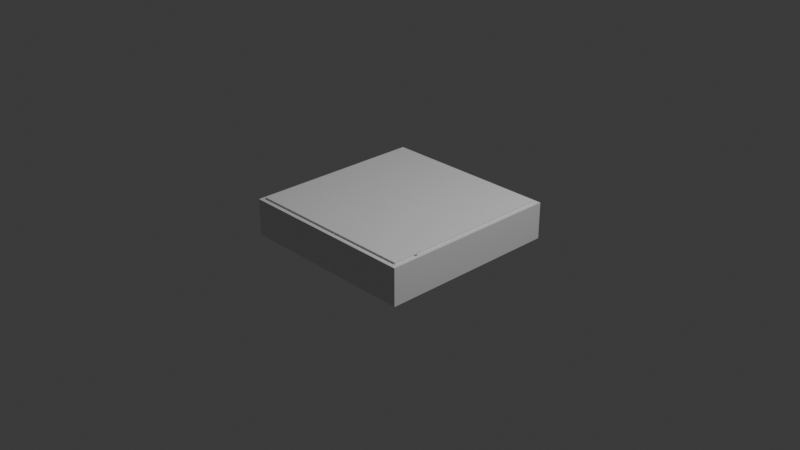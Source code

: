 # Source: maze.blend  (saved by Blender 4.4.32; exported with 4.5.12 LTS)
import bpy
from mathutils import Matrix  # noqa: F401  (used for matrix-valued properties, if any)

bpy.ops.wm.read_factory_settings(use_empty=True)
scene = bpy.context.scene
scene.name = 'Scene'

# ---- collections
col_collection = bpy.data.collections.new('Collection'); scene.collection.children.link(col_collection)

# ---- materials (node trees are filled in below, after node groups)
mat_material = bpy.data.materials.new('Material')
mat_material.alpha_threshold = 0.0
mat_material.roughness = 0.5
mat_material.line_color = (0.0, 0.0, 0.0, 1.0)

# ---- material node trees
mat_material.use_nodes = True; mat_material.node_tree.nodes.clear()
_N = mat_material.node_tree.nodes; _L = mat_material.node_tree.links
n0 = _N.new('ShaderNodeOutputMaterial'); n0.name = 'Material Output'; n0.location = (300, 300)
n1 = _N.new('ShaderNodeBsdfPrincipled'); n1.name = 'Principled BSDF'; n1.location = (10, 300)
n1.inputs[3].default_value = 1.45
_L.new(n1.outputs[0], n0.inputs[0])
n0.is_active_output = True

# ---- world
world_world = bpy.data.worlds.new('World'); scene.world = world_world
world_world.use_nodes = True; world_world.node_tree.nodes.clear()
_N = world_world.node_tree.nodes; _L = world_world.node_tree.links
n0 = _N.new('ShaderNodeOutputWorld'); n0.name = 'World Output'; n0.location = (300, 300)
n1 = _N.new('ShaderNodeBackground'); n1.name = 'Background'; n1.location = (10, 300)
n1.inputs[0].default_value = (0.05088, 0.05088, 0.05088, 1.0)
_L.new(n1.outputs[0], n0.inputs[0])
n0.is_active_output = True
world_world.color = (0.05088, 0.05088, 0.05088)
world_world.sun_shadow_jitter_overblur = 0.0

# ---- cameras
cam_camera = bpy.data.cameras.new('Camera')
cam_camera.clip_end = 100.0
cam_camera.ortho_scale = 7.314

# ---- lights
light_light = bpy.data.lights.new('Light', 'POINT')
light_light.energy = 1000.0
light_light.shadow_soft_size = 0.1

# ---- meshes
me_cube = bpy.data.meshes.new('Cube')
me_cube.from_pydata([(1.0, 1.0, 1.0), (1.0, 1.0, -1.0), (1.0, -1.0, 1.0), (1.0, -1.0, -1.0), (-1.0, 1.0, 1.0), (-1.0, 1.0, -1.0), (-1.0, -1.0, 1.0), (-1.0, -1.0, -1.0)], [], [(0, 4, 6, 2), (3, 2, 6, 7), (7, 6, 4, 5), (5, 1, 3, 7), (1, 0, 2, 3), (5, 4, 0, 1)])
_uv = me_cube.uv_layers.new(name='UVMap')
_uv.uv.foreach_set('vector', [0.625, 0.5, 0.875, 0.5, 0.875, 0.75, 0.625, 0.75, 0.375, 0.75, 0.625, 0.75, 0.625, 1.0, 0.375, 1.0, 0.375, 0.0, 0.625, 0.0, 0.625, 0.25, 0.375, 0.25, 0.125, 0.5, 0.375, 0.5, 0.375, 0.75, 0.125, 0.75, 0.375, 0.5, 0.625, 0.5, 0.625, 0.75, 0.375, 0.75, 0.375, 0.25, 0.625, 0.25, 0.625, 0.5, 0.375, 0.5])
me_cube.materials.append(mat_material)
me_cube.use_mirror_vertex_groups = False
me_cube.update()
me_cube_001 = bpy.data.meshes.new('Cube.001')
me_cube_001.from_pydata([(-1.0, -1.0, -1.0), (-1.0, -1.0, 1.0), (-1.0, 1.0, -1.0), (-1.0, 1.0, 1.0), (1.0, -1.0, -1.0), (1.0, -1.0, 1.0), (1.0, 1.0, -1.0), (1.0, 1.0, 1.0)], [], [(0, 1, 3, 2), (2, 3, 7, 6), (6, 7, 5, 4), (4, 5, 1, 0), (2, 6, 4, 0), (7, 3, 1, 5)])
_uv = me_cube_001.uv_layers.new(name='UVMap')
_uv.uv.foreach_set('vector', [0.375, 0.0, 0.625, 0.0, 0.625, 0.25, 0.375, 0.25, 0.375, 0.25, 0.625, 0.25, 0.625, 0.5, 0.375, 0.5, 0.375, 0.5, 0.625, 0.5, 0.625, 0.75, 0.375, 0.75, 0.375, 0.75, 0.625, 0.75, 0.625, 1.0, 0.375, 1.0, 0.125, 0.5, 0.375, 0.5, 0.375, 0.75, 0.125, 0.75, 0.625, 0.5, 0.875, 0.5, 0.875, 0.75, 0.625, 0.75])
me_cube_001.update()
me_cube_003 = bpy.data.meshes.new('Cube.003')
me_cube_003.from_pydata([(-1.0, -1.0, -1.0), (-1.0, -1.0, 1.0), (-1.0, 1.0, -1.0), (-1.0, 1.0, 1.0), (1.0, -1.0, -1.0), (1.0, -1.0, 1.0), (1.0, 1.0, -1.0), (1.0, 1.0, 1.0)], [], [(0, 1, 3, 2), (2, 3, 7, 6), (6, 7, 5, 4), (4, 5, 1, 0), (2, 6, 4, 0), (7, 3, 1, 5)])
_uv = me_cube_003.uv_layers.new(name='UVMap')
_uv.uv.foreach_set('vector', [0.375, 0.0, 0.625, 0.0, 0.625, 0.25, 0.375, 0.25, 0.375, 0.25, 0.625, 0.25, 0.625, 0.5, 0.375, 0.5, 0.375, 0.5, 0.625, 0.5, 0.625, 0.75, 0.375, 0.75, 0.375, 0.75, 0.625, 0.75, 0.625, 1.0, 0.375, 1.0, 0.125, 0.5, 0.375, 0.5, 0.375, 0.75, 0.125, 0.75, 0.625, 0.5, 0.875, 0.5, 0.875, 0.75, 0.625, 0.75])
me_cube_003.update()
me_cube_004 = bpy.data.meshes.new('Cube.004')
me_cube_004.from_pydata([(-1.0, -1.0, -1.0), (-1.0, -1.0, 1.0), (-1.0, 1.0, -1.0), (-1.0, 1.0, 1.0), (1.0, -1.0, -1.0), (1.0, -1.0, 1.0), (1.0, 1.0, -1.0), (1.0, 1.0, 1.0), (-1.0, -1.0, 0.0), (1.0, -1.0, 0.0), (0.8667, -1.0, -1.0), (0.8667, -1.0, 1.0), (0.8667, -1.0, 0.0), (1.0, -11.0, -1.0), (1.0, -11.0, 1.0), (1.0, -11.0, 0.0), (0.8667, -11.0, -1.0), (0.8667, -11.0, 1.0), (0.8667, -11.0, 0.0), (1.0, -1.0, -0.5), (1.0, -1.0, 0.5), (1.0, -9.0, 0.0), (1.0, -11.0, -0.5), (1.0, -11.0, 0.5), (1.0, -9.0, -1.0), (1.0, -9.0, 1.0), (1.0, -9.0, 0.5), (1.0, -9.0, -0.5), (2.2, -11.0, -1.0), (2.2, -11.0, 1.0), (2.2, -11.0, 0.0), (2.2, -9.0, 0.0), (2.2, -11.0, -0.5), (2.2, -11.0, 0.5), (2.2, -9.0, -1.0), (2.2, -9.0, 1.0), (2.2, -9.0, 0.5), (2.2, -9.0, -0.5), (2.333, -11.0, -1.0), (2.333, -11.0, 1.0), (2.333, -11.0, 0.0), (2.333, -9.0, 0.0), (2.333, -11.0, -0.5), (2.333, -11.0, 0.5), (2.333, -9.0, -1.0), (2.333, -9.0, 0.5), (2.333, -9.0, -0.5), (2.2, -11.0, 1.0), (2.2, -9.0, 1.0), (2.2, -9.0, 0.5), (2.333, -11.0, -1.0), (2.333, -11.0, 1.0), (2.333, -11.0, 0.0), (2.333, -9.0, 0.0), (2.333, -11.0, -0.5), (2.333, -11.0, 0.5), (2.333, -9.0, -1.0), (2.333, -9.0, 1.0), (2.333, -9.0, 0.5), (2.333, -9.0, -0.5), (2.333, -11.0, -1.0), (2.333, -11.0, 1.0), (2.333, -11.0, 0.0), (2.333, -9.0, 0.0), (2.333, -11.0, -0.5), (2.333, -11.0, 0.5), (2.333, -9.0, -1.0), (2.333, -9.0, 1.0), (2.333, -9.0, 0.5), (2.333, -9.0, -0.5)], [], [(0, 8, 1, 3, 2), (2, 3, 7, 6), (6, 7, 5, 20, 9, 19, 4), (12, 11, 1, 8), (2, 6, 4, 10, 0), (7, 3, 1, 11, 5), (10, 12, 8, 0), (12, 10, 16, 18), (15, 22, 32, 30), (13, 22, 15, 18, 16), (15, 23, 14, 17, 18), (10, 4, 24, 13, 16), (11, 12, 18, 17), (5, 11, 17, 14, 25), (24, 27, 37, 34), (25, 14, 29, 35), (9, 20, 26, 21), (20, 5, 25, 26), (21, 26, 36, 31), (4, 19, 27, 24), (19, 9, 21, 27), (28, 34, 44, 38), (31, 36, 45, 41), (32, 28, 38, 42), (34, 37, 46, 44), (26, 25, 35, 36), (23, 15, 30, 33), (27, 21, 31, 37), (14, 23, 33, 29), (22, 13, 28, 32), (13, 24, 34, 28), (44, 46, 59, 56), (39, 43, 55, 51), (45, 36, 49, 58), (40, 42, 54, 52), (37, 31, 41, 46), (33, 30, 40, 43), (35, 29, 47, 48), (36, 35, 48, 49), (30, 32, 42, 40), (29, 33, 43, 39), (54, 50, 60, 64), (56, 59, 69, 66), (51, 55, 65, 61), (52, 54, 64, 62), (49, 48, 57, 58), (48, 47, 51, 57), (42, 38, 50, 54), (41, 45, 58, 53), (38, 44, 56, 50), (46, 41, 53, 59), (29, 39, 51, 47), (43, 40, 52, 55), (69, 63, 62, 64), (68, 67, 61, 65), (63, 68, 65, 62), (66, 69, 64, 60), (53, 58, 68, 63), (50, 56, 66, 60), (59, 53, 63, 69), (55, 52, 62, 65), (58, 57, 67, 68), (57, 51, 61, 67)])
_uv = me_cube_004.uv_layers.new(name='UVMap')
_uv.uv.foreach_set('vector', [0.375, 0.0, 0.5, 0.0, 0.625, 0.0, 0.625, 0.25, 0.375, 0.25, 0.375, 0.25, 0.625, 0.25, 0.625, 0.5, 0.375, 0.5, 0.375, 0.5, 0.625, 0.5, 0.625, 0.75, 0.5625, 0.75, 0.5, 0.75, 0.4375, 0.75, 0.375, 0.75, 0.5, 0.875, 0.625, 0.875, 0.625, 1.0, 0.5, 1.0, 0.125, 0.5, 0.375, 0.5, 0.375, 0.75, 0.25, 0.75, 0.125, 0.75, 0.625, 0.5, 0.875, 0.5, 0.875, 0.75, 0.75, 0.75, 0.625, 0.75, 0.375, 0.875, 0.5, 0.875, 0.5, 1.0, 0.375, 1.0, 0.5, 0.875, 0.375, 0.875, 0.375, 0.875, 0.5, 0.875, 0.5, 0.75, 0.4375, 0.75, 0.4375, 0.75, 0.5, 0.75, 0.375, 0.75, 0.4375, 0.75, 0.5, 0.75, 0.5, 0.875, 0.375, 0.875, 0.5, 0.75, 0.5625, 0.75, 0.625, 0.75, 0.625, 0.875, 0.5, 0.875, 0.25, 0.75, 0.375, 0.75, 0.375, 0.75, 0.375, 0.75, 0.25, 0.75, 0.625, 0.875, 0.5, 0.875, 0.5, 0.875, 0.625, 0.875, 0.625, 0.75, 0.75, 0.75, 0.75, 0.75, 0.625, 0.75, 0.625, 0.75, 0.375, 0.75, 0.4375, 0.75, 0.4375, 0.75, 0.375, 0.75, 0.625, 0.75, 0.625, 0.75, 0.625, 0.75, 0.625, 0.75, 0.5, 0.75, 0.5625, 0.75, 0.5625, 0.75, 0.5, 0.75, 0.5625, 0.75, 0.625, 0.75, 0.625, 0.75, 0.5625, 0.75, 0.5, 0.75, 0.5625, 0.75, 0.5625, 0.75, 0.5, 0.75, 0.375, 0.75, 0.4375, 0.75, 0.4375, 0.75, 0.375, 0.75, 0.4375, 0.75, 0.5, 0.75, 0.5, 0.75, 0.4375, 0.75, 0.375, 0.75, 0.375, 0.75, 0.375, 0.75, 0.375, 0.75, 0.5, 0.75, 0.5625, 0.75, 0.5625, 0.75, 0.5, 0.75, 0.4375, 0.75, 0.375, 0.75, 0.375, 0.75, 0.4375, 0.75, 0.375, 0.75, 0.4375, 0.75, 0.4375, 0.75, 0.375, 0.75, 0.5625, 0.75, 0.625, 0.75, 0.625, 0.75, 0.5625, 0.75, 0.5625, 0.75, 0.5, 0.75, 0.5, 0.75, 0.5625, 0.75, 0.4375, 0.75, 0.5, 0.75, 0.5, 0.75, 0.4375, 0.75, 0.625, 0.75, 0.5625, 0.75, 0.5625, 0.75, 0.625, 0.75, 0.4375, 0.75, 0.375, 0.75, 0.375, 0.75, 0.4375, 0.75, 0.375, 0.75, 0.375, 0.75, 0.375, 0.75, 0.375, 0.75, 0.375, 0.75, 0.4375, 0.75, 0.4375, 0.75, 0.375, 0.75, 0.625, 0.75, 0.5625, 0.75, 0.5625, 0.75, 0.625, 0.75, 0.5625, 0.75, 0.5625, 0.75, 0.5625, 0.75, 0.5625, 0.75, 0.5, 0.75, 0.4375, 0.75, 0.4375, 0.75, 0.5, 0.75, 0.4375, 0.75, 0.5, 0.75, 0.5, 0.75, 0.4375, 0.75, 0.5625, 0.75, 0.5, 0.75, 0.5, 0.75, 0.5625, 0.75, 0.625, 0.75, 0.625, 0.75, 0.625, 0.75, 0.625, 0.75, 0.5625, 0.75, 0.625, 0.75, 0.625, 0.75, 0.5625, 0.75, 0.5, 0.75, 0.4375, 0.75, 0.4375, 0.75, 0.5, 0.75, 0.625, 0.75, 0.5625, 0.75, 0.5625, 0.75, 0.625, 0.75, 0.4375, 0.75, 0.375, 0.75, 0.375, 0.75, 0.4375, 0.75, 0.375, 0.75, 0.4375, 0.75, 0.4375, 0.75, 0.375, 0.75, 0.625, 0.75, 0.5625, 0.75, 0.5625, 0.75, 0.625, 0.75, 0.5, 0.75, 0.4375, 0.75, 0.4375, 0.75, 0.5, 0.75, 0.5625, 0.75, 0.625, 0.75, 0.625, 0.75, 0.5625, 0.75, 0.625, 0.75, 0.625, 0.75, 0.625, 0.75, 0.625, 0.75, 0.4375, 0.75, 0.375, 0.75, 0.375, 0.75, 0.4375, 0.75, 0.5, 0.75, 0.5625, 0.75, 0.5625, 0.75, 0.5, 0.75, 0.375, 0.75, 0.375, 0.75, 0.375, 0.75, 0.375, 0.75, 0.4375, 0.75, 0.5, 0.75, 0.5, 0.75, 0.4375, 0.75, 0.625, 0.75, 0.625, 0.75, 0.625, 0.75, 0.625, 0.75, 0.5625, 0.75, 0.5, 0.75, 0.5, 0.75, 0.5625, 0.75, 0.4375, 0.75, 0.5, 0.75, 0.5, 0.75, 0.4375, 0.75, 0.5625, 0.75, 0.625, 0.75, 0.625, 0.75, 0.5625, 0.75, 0.5, 0.75, 0.5625, 0.75, 0.5625, 0.75, 0.5, 0.75, 0.375, 0.75, 0.4375, 0.75, 0.4375, 0.75, 0.375, 0.75, 0.5, 0.75, 0.5625, 0.75, 0.5625, 0.75, 0.5, 0.75, 0.375, 0.75, 0.375, 0.75, 0.375, 0.75, 0.375, 0.75, 0.4375, 0.75, 0.5, 0.75, 0.5, 0.75, 0.4375, 0.75, 0.5625, 0.75, 0.5, 0.75, 0.5, 0.75, 0.5625, 0.75, 0.5625, 0.75, 0.625, 0.75, 0.625, 0.75, 0.5625, 0.75, 0.625, 0.75, 0.625, 0.75, 0.625, 0.75, 0.625, 0.75])
me_cube_004.update()

# ---- objects
ob_cube = bpy.data.objects.new('Cube', me_cube)
ob_light = bpy.data.objects.new('Light', light_light)
ob_camera = bpy.data.objects.new('Camera', cam_camera)
ob_cube_001 = bpy.data.objects.new('Cube.001', me_cube_001)
ob_cube_002 = bpy.data.objects.new('Cube.002', me_cube_003)
ob_cube_003 = bpy.data.objects.new('Cube.003', me_cube_004)

# ---- transforms, parenting, visibility, modifiers, constraints
ob_cube.location = (0.0, 0.0, 0.0)
ob_cube.scale = (1.0, 1.0, 0.2)
ob_cube.lock_rotations_4d = False
ob_cube.empty_display_type = 'ARROWS'
ob_cube.lineart.crease_threshold = 0.0
_m = ob_cube.modifiers.new('Boolean', 'BOOLEAN')
_m.object = ob_cube_001
_m = ob_cube.modifiers.new('Triangulate', 'TRIANGULATE')
_m = ob_cube.modifiers.new('Boolean.001', 'BOOLEAN')
_m.object = ob_cube_002
_m.operation = 'UNION'
_m = ob_cube.modifiers.new('Boolean.002', 'BOOLEAN')
_m.object = ob_cube_003
_m.operation = 'UNION'
ob_light.location = (4.076, 1.005, 5.904)
ob_light.rotation_euler = (0.6503, 0.05522, 1.866)
ob_light.lock_rotations_4d = False
ob_light.empty_display_type = 'ARROWS'
ob_light.color = (0.0, 0.0, 0.0, 0.0)
ob_light.lineart.crease_threshold = 0.0
ob_camera.location = (7.359, -6.926, 4.958)
ob_camera.rotation_euler = (1.109, 0.0, 0.8149)
ob_camera.lock_rotations_4d = False
ob_camera.empty_display_type = 'ARROWS'
ob_camera.color = (0.0, 0.0, 0.0, 0.0)
ob_camera.display_type = 'WIRE'
ob_camera.lineart.crease_threshold = 0.0
ob_cube_001.location = (0.0, 0.0, 0.02)
ob_cube_001.scale = (0.95, 0.95, 0.2)
ob_cube_002.location = (0.8594, -0.6892, 0.0)
ob_cube_002.scale = (0.1, 0.02, 0.2)
ob_cube_003.location = (0.5095, -0.6546, 0.0)
ob_cube_003.rotation_euler = (0.0, -0.0, 1.571)
ob_cube_003.scale = (0.3, 0.02, 0.2)

# ---- collection membership
col_collection.objects.link(ob_cube)
col_collection.objects.link(ob_light)
col_collection.objects.link(ob_camera)
col_collection.objects.link(ob_cube_001)
col_collection.objects.link(ob_cube_002)
col_collection.objects.link(ob_cube_003)

# ---- scene / render settings (as saved in the file)
scene.camera = ob_camera
scene.frame_start = 1; scene.frame_end = 250; scene.frame_set(1)
scene.render.engine = 'BLENDER_EEVEE_NEXT'
bpy.context.view_layer.update()
